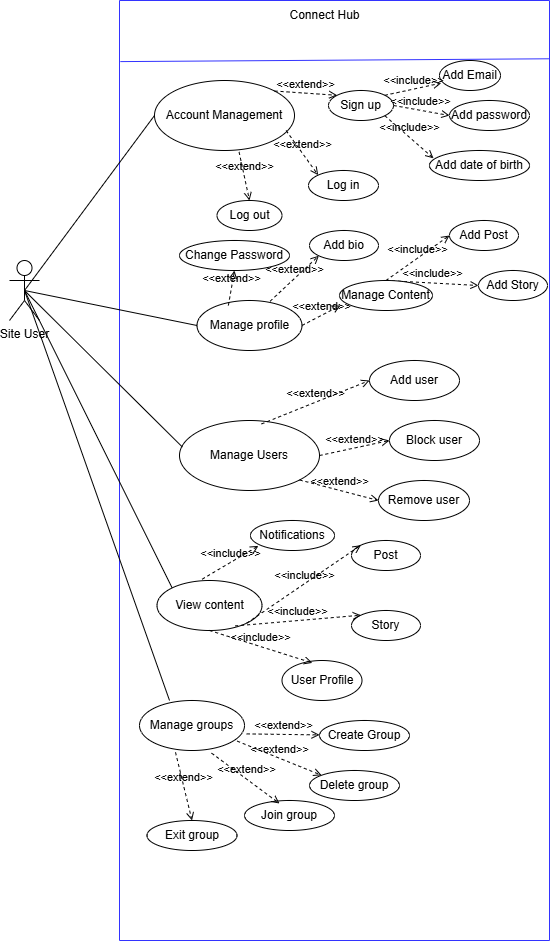

The diagram above was exported from draw.io. Its source (the exported page's mxGraphModel, read from the mxfile embedded in the PNG):
<mxGraphModel dx="1985" dy="857" grid="1" gridSize="10" guides="1" tooltips="1" connect="1" arrows="1" fold="1" page="1" pageScale="1" pageWidth="827" pageHeight="1169" math="0" shadow="0">
  <root>
    <mxCell id="0" />
    <mxCell id="1" parent="0" />
    <mxCell id="yQAe7mXzBgoi-jtD4TqB-1" value="Site User" style="shape=umlActor;verticalLabelPosition=bottom;verticalAlign=top;html=1;" parent="1" vertex="1">
      <mxGeometry x="80" y="330" width="30" height="60" as="geometry" />
    </mxCell>
    <mxCell id="yQAe7mXzBgoi-jtD4TqB-2" value="" style="swimlane;startSize=0;fillColor=#FFE6CC;strokeColor=#3333FF;" parent="1" vertex="1">
      <mxGeometry x="190" y="70" width="430" height="940" as="geometry" />
    </mxCell>
    <mxCell id="yQAe7mXzBgoi-jtD4TqB-3" value="Connect Hub" style="text;html=1;align=center;verticalAlign=middle;resizable=0;points=[];autosize=1;strokeColor=none;fillColor=none;" parent="yQAe7mXzBgoi-jtD4TqB-2" vertex="1">
      <mxGeometry x="160" width="90" height="30" as="geometry" />
    </mxCell>
    <mxCell id="yQAe7mXzBgoi-jtD4TqB-7" value="Sign up" style="ellipse;whiteSpace=wrap;html=1;" parent="yQAe7mXzBgoi-jtD4TqB-2" vertex="1">
      <mxGeometry x="209" y="90" width="65" height="30" as="geometry" />
    </mxCell>
    <mxCell id="yQAe7mXzBgoi-jtD4TqB-8" value="Manage profile" style="ellipse;whiteSpace=wrap;html=1;" parent="yQAe7mXzBgoi-jtD4TqB-2" vertex="1">
      <mxGeometry x="77.5" y="300" width="105" height="50" as="geometry" />
    </mxCell>
    <mxCell id="yQAe7mXzBgoi-jtD4TqB-9" value="Add user" style="ellipse;whiteSpace=wrap;html=1;" parent="yQAe7mXzBgoi-jtD4TqB-2" vertex="1">
      <mxGeometry x="250" y="360" width="90" height="40" as="geometry" />
    </mxCell>
    <mxCell id="yQAe7mXzBgoi-jtD4TqB-11" value="Remove user" style="ellipse;whiteSpace=wrap;html=1;" parent="yQAe7mXzBgoi-jtD4TqB-2" vertex="1">
      <mxGeometry x="259" y="480" width="91" height="40" as="geometry" />
    </mxCell>
    <mxCell id="yQAe7mXzBgoi-jtD4TqB-12" value="Block user" style="ellipse;whiteSpace=wrap;html=1;" parent="yQAe7mXzBgoi-jtD4TqB-2" vertex="1">
      <mxGeometry x="270" y="420" width="90" height="40" as="geometry" />
    </mxCell>
    <mxCell id="yQAe7mXzBgoi-jtD4TqB-13" value="Manage Users" style="ellipse;whiteSpace=wrap;html=1;" parent="yQAe7mXzBgoi-jtD4TqB-2" vertex="1">
      <mxGeometry x="60" y="420" width="140" height="70" as="geometry" />
    </mxCell>
    <mxCell id="yQAe7mXzBgoi-jtD4TqB-19" value="Add Post" style="ellipse;whiteSpace=wrap;html=1;" parent="yQAe7mXzBgoi-jtD4TqB-2" vertex="1">
      <mxGeometry x="330" y="220" width="69" height="30" as="geometry" />
    </mxCell>
    <mxCell id="yQAe7mXzBgoi-jtD4TqB-20" value="Add Story" style="ellipse;whiteSpace=wrap;html=1;" parent="yQAe7mXzBgoi-jtD4TqB-2" vertex="1">
      <mxGeometry x="359" y="270" width="69" height="30" as="geometry" />
    </mxCell>
    <mxCell id="yQAe7mXzBgoi-jtD4TqB-21" value="&amp;lt;&amp;lt;include&amp;gt;&amp;gt;" style="html=1;verticalAlign=bottom;labelBackgroundColor=none;endArrow=open;endFill=0;dashed=1;rounded=0;entryX=0;entryY=0.5;entryDx=0;entryDy=0;exitX=0.5;exitY=0;exitDx=0;exitDy=0;" parent="yQAe7mXzBgoi-jtD4TqB-2" source="yQAe7mXzBgoi-jtD4TqB-89" target="yQAe7mXzBgoi-jtD4TqB-19" edge="1">
      <mxGeometry width="160" relative="1" as="geometry">
        <mxPoint x="215" y="185" as="sourcePoint" />
        <mxPoint x="295" y="160" as="targetPoint" />
      </mxGeometry>
    </mxCell>
    <mxCell id="yQAe7mXzBgoi-jtD4TqB-22" value="&amp;lt;&amp;lt;include&amp;gt;&amp;gt;" style="html=1;verticalAlign=bottom;labelBackgroundColor=none;endArrow=open;endFill=0;dashed=1;rounded=0;exitX=0.5;exitY=0;exitDx=0;exitDy=0;entryX=0;entryY=0.5;entryDx=0;entryDy=0;" parent="yQAe7mXzBgoi-jtD4TqB-2" source="yQAe7mXzBgoi-jtD4TqB-89" target="yQAe7mXzBgoi-jtD4TqB-20" edge="1">
      <mxGeometry width="160" relative="1" as="geometry">
        <mxPoint x="100" y="250" as="sourcePoint" />
        <mxPoint x="260" y="250" as="targetPoint" />
      </mxGeometry>
    </mxCell>
    <mxCell id="yQAe7mXzBgoi-jtD4TqB-24" value="Account Management" style="ellipse;whiteSpace=wrap;html=1;" parent="yQAe7mXzBgoi-jtD4TqB-2" vertex="1">
      <mxGeometry x="35" y="80" width="140" height="70" as="geometry" />
    </mxCell>
    <mxCell id="yQAe7mXzBgoi-jtD4TqB-25" value="Log in" style="ellipse;whiteSpace=wrap;html=1;" parent="yQAe7mXzBgoi-jtD4TqB-2" vertex="1">
      <mxGeometry x="189" y="170" width="70" height="30" as="geometry" />
    </mxCell>
    <mxCell id="yQAe7mXzBgoi-jtD4TqB-26" value="Log out" style="ellipse;whiteSpace=wrap;html=1;" parent="yQAe7mXzBgoi-jtD4TqB-2" vertex="1">
      <mxGeometry x="97.5" y="200" width="65" height="30" as="geometry" />
    </mxCell>
    <mxCell id="yQAe7mXzBgoi-jtD4TqB-31" value="View content" style="ellipse;whiteSpace=wrap;html=1;" parent="yQAe7mXzBgoi-jtD4TqB-2" vertex="1">
      <mxGeometry x="37.5" y="580" width="105" height="50" as="geometry" />
    </mxCell>
    <mxCell id="yQAe7mXzBgoi-jtD4TqB-33" value="Post" style="ellipse;whiteSpace=wrap;html=1;" parent="yQAe7mXzBgoi-jtD4TqB-2" vertex="1">
      <mxGeometry x="232" y="540" width="69" height="30" as="geometry" />
    </mxCell>
    <mxCell id="yQAe7mXzBgoi-jtD4TqB-34" value="Story" style="ellipse;whiteSpace=wrap;html=1;" parent="yQAe7mXzBgoi-jtD4TqB-2" vertex="1">
      <mxGeometry x="232" y="610" width="69" height="30" as="geometry" />
    </mxCell>
    <mxCell id="yQAe7mXzBgoi-jtD4TqB-35" value="User Profile" style="ellipse;whiteSpace=wrap;html=1;" parent="yQAe7mXzBgoi-jtD4TqB-2" vertex="1">
      <mxGeometry x="162.5" y="660" width="80" height="40" as="geometry" />
    </mxCell>
    <mxCell id="yQAe7mXzBgoi-jtD4TqB-36" value="&amp;lt;&amp;lt;include&amp;gt;&amp;gt;" style="html=1;verticalAlign=bottom;labelBackgroundColor=none;endArrow=open;endFill=0;dashed=1;rounded=0;exitX=1;exitY=1;exitDx=0;exitDy=0;entryX=0;entryY=0;entryDx=0;entryDy=0;" parent="yQAe7mXzBgoi-jtD4TqB-2" source="yQAe7mXzBgoi-jtD4TqB-31" target="yQAe7mXzBgoi-jtD4TqB-33" edge="1">
      <mxGeometry width="160" relative="1" as="geometry">
        <mxPoint x="289" y="487" as="sourcePoint" />
        <mxPoint x="360" y="510" as="targetPoint" />
      </mxGeometry>
    </mxCell>
    <mxCell id="yQAe7mXzBgoi-jtD4TqB-37" value="&amp;lt;&amp;lt;include&amp;gt;&amp;gt;" style="html=1;verticalAlign=bottom;labelBackgroundColor=none;endArrow=open;endFill=0;dashed=1;rounded=0;exitX=0.5;exitY=1;exitDx=0;exitDy=0;entryX=0.38;entryY=0.06;entryDx=0;entryDy=0;entryPerimeter=0;" parent="yQAe7mXzBgoi-jtD4TqB-2" source="yQAe7mXzBgoi-jtD4TqB-31" target="yQAe7mXzBgoi-jtD4TqB-35" edge="1">
      <mxGeometry width="160" relative="1" as="geometry">
        <mxPoint x="116.5" y="499" as="sourcePoint" />
        <mxPoint x="180.5" y="500" as="targetPoint" />
      </mxGeometry>
    </mxCell>
    <mxCell id="yQAe7mXzBgoi-jtD4TqB-39" value="&amp;lt;&amp;lt;include&amp;gt;&amp;gt;" style="html=1;verticalAlign=bottom;labelBackgroundColor=none;endArrow=open;endFill=0;dashed=1;rounded=0;exitX=0.744;exitY=0.908;exitDx=0;exitDy=0;entryX=0;entryY=0;entryDx=0;entryDy=0;exitPerimeter=0;" parent="yQAe7mXzBgoi-jtD4TqB-2" source="yQAe7mXzBgoi-jtD4TqB-31" target="yQAe7mXzBgoi-jtD4TqB-34" edge="1">
      <mxGeometry width="160" relative="1" as="geometry">
        <mxPoint x="137" y="500" as="sourcePoint" />
        <mxPoint x="201" y="501" as="targetPoint" />
      </mxGeometry>
    </mxCell>
    <mxCell id="yQAe7mXzBgoi-jtD4TqB-41" value="Add Email" style="ellipse;whiteSpace=wrap;html=1;" parent="yQAe7mXzBgoi-jtD4TqB-2" vertex="1">
      <mxGeometry x="320" y="60" width="61" height="30" as="geometry" />
    </mxCell>
    <mxCell id="yQAe7mXzBgoi-jtD4TqB-71" value="Add password" style="ellipse;whiteSpace=wrap;html=1;" parent="yQAe7mXzBgoi-jtD4TqB-2" vertex="1">
      <mxGeometry x="330" y="100" width="80" height="30" as="geometry" />
    </mxCell>
    <mxCell id="yQAe7mXzBgoi-jtD4TqB-72" value="Add date of birth" style="ellipse;whiteSpace=wrap;html=1;" parent="yQAe7mXzBgoi-jtD4TqB-2" vertex="1">
      <mxGeometry x="310" y="150" width="100" height="30" as="geometry" />
    </mxCell>
    <mxCell id="yQAe7mXzBgoi-jtD4TqB-74" value="&amp;lt;&amp;lt;include&amp;gt;&amp;gt;" style="html=1;verticalAlign=bottom;labelBackgroundColor=none;endArrow=open;endFill=0;dashed=1;rounded=0;entryX=0.04;entryY=0.26;entryDx=0;entryDy=0;exitX=1;exitY=1;exitDx=0;exitDy=0;entryPerimeter=0;" parent="yQAe7mXzBgoi-jtD4TqB-2" source="yQAe7mXzBgoi-jtD4TqB-7" target="yQAe7mXzBgoi-jtD4TqB-72" edge="1">
      <mxGeometry width="160" relative="1" as="geometry">
        <mxPoint x="278" y="120" as="sourcePoint" />
        <mxPoint x="296" y="182" as="targetPoint" />
      </mxGeometry>
    </mxCell>
    <mxCell id="yQAe7mXzBgoi-jtD4TqB-75" value="&amp;lt;&amp;lt;include&amp;gt;&amp;gt;" style="html=1;verticalAlign=bottom;labelBackgroundColor=none;endArrow=open;endFill=0;dashed=1;rounded=0;entryX=0.03;entryY=0.753;entryDx=0;entryDy=0;exitX=1;exitY=0;exitDx=0;exitDy=0;entryPerimeter=0;" parent="yQAe7mXzBgoi-jtD4TqB-2" source="yQAe7mXzBgoi-jtD4TqB-7" target="yQAe7mXzBgoi-jtD4TqB-41" edge="1">
      <mxGeometry width="160" relative="1" as="geometry">
        <mxPoint x="244" y="60" as="sourcePoint" />
        <mxPoint x="304" y="82" as="targetPoint" />
      </mxGeometry>
    </mxCell>
    <mxCell id="yQAe7mXzBgoi-jtD4TqB-76" value="&amp;lt;&amp;lt;include&amp;gt;&amp;gt;" style="html=1;verticalAlign=bottom;labelBackgroundColor=none;endArrow=open;endFill=0;dashed=1;rounded=0;entryX=0;entryY=0.5;entryDx=0;entryDy=0;exitX=1;exitY=0.5;exitDx=0;exitDy=0;" parent="yQAe7mXzBgoi-jtD4TqB-2" source="yQAe7mXzBgoi-jtD4TqB-7" target="yQAe7mXzBgoi-jtD4TqB-71" edge="1">
      <mxGeometry width="160" relative="1" as="geometry">
        <mxPoint x="259" y="150" as="sourcePoint" />
        <mxPoint x="319" y="172" as="targetPoint" />
      </mxGeometry>
    </mxCell>
    <mxCell id="yQAe7mXzBgoi-jtD4TqB-78" value="&amp;lt;&amp;lt;extend&amp;gt;&amp;gt;" style="html=1;verticalAlign=bottom;labelBackgroundColor=none;endArrow=open;endFill=0;dashed=1;rounded=0;exitX=1;exitY=0;exitDx=0;exitDy=0;entryX=0;entryY=0;entryDx=0;entryDy=0;" parent="yQAe7mXzBgoi-jtD4TqB-2" source="yQAe7mXzBgoi-jtD4TqB-24" target="yQAe7mXzBgoi-jtD4TqB-7" edge="1">
      <mxGeometry width="160" relative="1" as="geometry">
        <mxPoint x="190" y="150" as="sourcePoint" />
        <mxPoint x="350" y="150" as="targetPoint" />
      </mxGeometry>
    </mxCell>
    <mxCell id="yQAe7mXzBgoi-jtD4TqB-79" value="&amp;lt;&amp;lt;extend&amp;gt;&amp;gt;" style="html=1;verticalAlign=bottom;labelBackgroundColor=none;endArrow=open;endFill=0;dashed=1;rounded=0;exitX=0.94;exitY=0.715;exitDx=0;exitDy=0;entryX=0;entryY=0;entryDx=0;entryDy=0;exitPerimeter=0;" parent="yQAe7mXzBgoi-jtD4TqB-2" source="yQAe7mXzBgoi-jtD4TqB-24" target="yQAe7mXzBgoi-jtD4TqB-25" edge="1">
      <mxGeometry width="160" relative="1" as="geometry">
        <mxPoint x="177.5" y="130" as="sourcePoint" />
        <mxPoint x="241.5" y="134" as="targetPoint" />
      </mxGeometry>
    </mxCell>
    <mxCell id="yQAe7mXzBgoi-jtD4TqB-80" value="&amp;lt;&amp;lt;extend&amp;gt;&amp;gt;" style="html=1;verticalAlign=bottom;labelBackgroundColor=none;endArrow=open;endFill=0;dashed=1;rounded=0;exitX=0.604;exitY=1.02;exitDx=0;exitDy=0;entryX=0.5;entryY=0;entryDx=0;entryDy=0;exitPerimeter=0;" parent="yQAe7mXzBgoi-jtD4TqB-2" source="yQAe7mXzBgoi-jtD4TqB-24" target="yQAe7mXzBgoi-jtD4TqB-26" edge="1">
      <mxGeometry width="160" relative="1" as="geometry">
        <mxPoint x="142.5" y="160" as="sourcePoint" />
        <mxPoint x="174.5" y="204" as="targetPoint" />
      </mxGeometry>
    </mxCell>
    <mxCell id="yQAe7mXzBgoi-jtD4TqB-77" value="&amp;lt;&amp;lt;extend&amp;gt;&amp;gt;" style="html=1;verticalAlign=bottom;labelBackgroundColor=none;endArrow=open;endFill=0;dashed=1;rounded=0;entryX=0;entryY=0.5;entryDx=0;entryDy=0;exitX=0.586;exitY=0.049;exitDx=0;exitDy=0;exitPerimeter=0;" parent="yQAe7mXzBgoi-jtD4TqB-2" source="yQAe7mXzBgoi-jtD4TqB-13" target="yQAe7mXzBgoi-jtD4TqB-9" edge="1">
      <mxGeometry width="160" relative="1" as="geometry">
        <mxPoint x="90" y="360" as="sourcePoint" />
        <mxPoint x="250" y="360" as="targetPoint" />
      </mxGeometry>
    </mxCell>
    <mxCell id="yQAe7mXzBgoi-jtD4TqB-81" value="&amp;lt;&amp;lt;extend&amp;gt;&amp;gt;" style="html=1;verticalAlign=bottom;labelBackgroundColor=none;endArrow=open;endFill=0;dashed=1;rounded=0;entryX=0;entryY=0.5;entryDx=0;entryDy=0;exitX=1;exitY=0.5;exitDx=0;exitDy=0;" parent="yQAe7mXzBgoi-jtD4TqB-2" source="yQAe7mXzBgoi-jtD4TqB-13" target="yQAe7mXzBgoi-jtD4TqB-12" edge="1">
      <mxGeometry width="160" relative="1" as="geometry">
        <mxPoint x="212" y="448" as="sourcePoint" />
        <mxPoint x="320" y="400" as="targetPoint" />
        <Array as="points" />
      </mxGeometry>
    </mxCell>
    <mxCell id="yQAe7mXzBgoi-jtD4TqB-82" value="&amp;lt;&amp;lt;extend&amp;gt;&amp;gt;" style="html=1;verticalAlign=bottom;labelBackgroundColor=none;endArrow=open;endFill=0;dashed=1;rounded=0;entryX=0;entryY=0.5;entryDx=0;entryDy=0;exitX=1;exitY=1;exitDx=0;exitDy=0;" parent="yQAe7mXzBgoi-jtD4TqB-2" source="yQAe7mXzBgoi-jtD4TqB-13" target="yQAe7mXzBgoi-jtD4TqB-11" edge="1">
      <mxGeometry width="160" relative="1" as="geometry">
        <mxPoint x="180" y="500" as="sourcePoint" />
        <mxPoint x="250" y="490" as="targetPoint" />
        <Array as="points" />
      </mxGeometry>
    </mxCell>
    <mxCell id="yQAe7mXzBgoi-jtD4TqB-84" value="Add bio" style="ellipse;whiteSpace=wrap;html=1;" parent="yQAe7mXzBgoi-jtD4TqB-2" vertex="1">
      <mxGeometry x="190" y="230" width="69" height="30" as="geometry" />
    </mxCell>
    <mxCell id="yQAe7mXzBgoi-jtD4TqB-85" value="Change Password" style="ellipse;whiteSpace=wrap;html=1;" parent="yQAe7mXzBgoi-jtD4TqB-2" vertex="1">
      <mxGeometry x="60" y="240" width="110" height="30" as="geometry" />
    </mxCell>
    <mxCell id="yQAe7mXzBgoi-jtD4TqB-86" value="&amp;lt;&amp;lt;extend&amp;gt;&amp;gt;" style="html=1;verticalAlign=bottom;labelBackgroundColor=none;endArrow=open;endFill=0;dashed=1;rounded=0;exitX=0.299;exitY=0.1;exitDx=0;exitDy=0;exitPerimeter=0;entryX=0.5;entryY=1;entryDx=0;entryDy=0;" parent="yQAe7mXzBgoi-jtD4TqB-2" source="yQAe7mXzBgoi-jtD4TqB-8" target="yQAe7mXzBgoi-jtD4TqB-85" edge="1">
      <mxGeometry width="160" relative="1" as="geometry">
        <mxPoint x="60" y="390" as="sourcePoint" />
        <mxPoint x="220" y="390" as="targetPoint" />
      </mxGeometry>
    </mxCell>
    <mxCell id="yQAe7mXzBgoi-jtD4TqB-87" value="&amp;lt;&amp;lt;extend&amp;gt;&amp;gt;" style="html=1;verticalAlign=bottom;labelBackgroundColor=none;endArrow=open;endFill=0;dashed=1;rounded=0;exitX=0.696;exitY=0.015;exitDx=0;exitDy=0;exitPerimeter=0;entryX=0;entryY=1;entryDx=0;entryDy=0;" parent="yQAe7mXzBgoi-jtD4TqB-2" source="yQAe7mXzBgoi-jtD4TqB-8" target="yQAe7mXzBgoi-jtD4TqB-84" edge="1">
      <mxGeometry width="160" relative="1" as="geometry">
        <mxPoint x="119" y="315" as="sourcePoint" />
        <mxPoint x="125" y="280" as="targetPoint" />
      </mxGeometry>
    </mxCell>
    <mxCell id="yQAe7mXzBgoi-jtD4TqB-89" value="Manage Content" style="ellipse;whiteSpace=wrap;html=1;" parent="yQAe7mXzBgoi-jtD4TqB-2" vertex="1">
      <mxGeometry x="220" y="280" width="93" height="30" as="geometry" />
    </mxCell>
    <mxCell id="yQAe7mXzBgoi-jtD4TqB-90" value="&amp;lt;&amp;lt;extend&amp;gt;&amp;gt;" style="html=1;verticalAlign=bottom;labelBackgroundColor=none;endArrow=open;endFill=0;dashed=1;rounded=0;exitX=1;exitY=0.5;exitDx=0;exitDy=0;entryX=0.01;entryY=0.833;entryDx=0;entryDy=0;entryPerimeter=0;" parent="yQAe7mXzBgoi-jtD4TqB-2" source="yQAe7mXzBgoi-jtD4TqB-8" target="yQAe7mXzBgoi-jtD4TqB-89" edge="1">
      <mxGeometry width="160" relative="1" as="geometry">
        <mxPoint x="150" y="390" as="sourcePoint" />
        <mxPoint x="310" y="390" as="targetPoint" />
      </mxGeometry>
    </mxCell>
    <mxCell id="VOc-MlJ-7VGGks9Uuxmx-1" value="Manage groups" style="ellipse;whiteSpace=wrap;html=1;" vertex="1" parent="yQAe7mXzBgoi-jtD4TqB-2">
      <mxGeometry x="20" y="700" width="105" height="50" as="geometry" />
    </mxCell>
    <mxCell id="VOc-MlJ-7VGGks9Uuxmx-2" value="Create Group" style="ellipse;whiteSpace=wrap;html=1;" vertex="1" parent="yQAe7mXzBgoi-jtD4TqB-2">
      <mxGeometry x="200" y="720" width="90" height="30" as="geometry" />
    </mxCell>
    <mxCell id="VOc-MlJ-7VGGks9Uuxmx-3" value="Delete group" style="ellipse;whiteSpace=wrap;html=1;" vertex="1" parent="yQAe7mXzBgoi-jtD4TqB-2">
      <mxGeometry x="190" y="770" width="90" height="30" as="geometry" />
    </mxCell>
    <mxCell id="VOc-MlJ-7VGGks9Uuxmx-4" value="Join group" style="ellipse;whiteSpace=wrap;html=1;" vertex="1" parent="yQAe7mXzBgoi-jtD4TqB-2">
      <mxGeometry x="125" y="800" width="90" height="30" as="geometry" />
    </mxCell>
    <mxCell id="VOc-MlJ-7VGGks9Uuxmx-5" value="Exit group" style="ellipse;whiteSpace=wrap;html=1;" vertex="1" parent="yQAe7mXzBgoi-jtD4TqB-2">
      <mxGeometry x="27.5" y="820" width="90" height="30" as="geometry" />
    </mxCell>
    <mxCell id="VOc-MlJ-7VGGks9Uuxmx-6" value="&amp;lt;&amp;lt;extend&amp;gt;&amp;gt;" style="html=1;verticalAlign=bottom;labelBackgroundColor=none;endArrow=open;endFill=0;dashed=1;rounded=0;exitX=1.021;exitY=0.668;exitDx=0;exitDy=0;exitPerimeter=0;" edge="1" parent="yQAe7mXzBgoi-jtD4TqB-2" source="VOc-MlJ-7VGGks9Uuxmx-1" target="VOc-MlJ-7VGGks9Uuxmx-2">
      <mxGeometry width="160" relative="1" as="geometry">
        <mxPoint x="130" y="760" as="sourcePoint" />
        <mxPoint x="233" y="792" as="targetPoint" />
      </mxGeometry>
    </mxCell>
    <mxCell id="VOc-MlJ-7VGGks9Uuxmx-7" value="&amp;lt;&amp;lt;extend&amp;gt;&amp;gt;" style="html=1;verticalAlign=bottom;labelBackgroundColor=none;endArrow=open;endFill=0;dashed=1;rounded=0;exitX=0.93;exitY=0.812;exitDx=0;exitDy=0;exitPerimeter=0;entryX=0;entryY=0;entryDx=0;entryDy=0;" edge="1" parent="yQAe7mXzBgoi-jtD4TqB-2" source="VOc-MlJ-7VGGks9Uuxmx-1" target="VOc-MlJ-7VGGks9Uuxmx-3">
      <mxGeometry width="160" relative="1" as="geometry">
        <mxPoint x="125" y="760" as="sourcePoint" />
        <mxPoint x="198" y="762" as="targetPoint" />
      </mxGeometry>
    </mxCell>
    <mxCell id="VOc-MlJ-7VGGks9Uuxmx-8" value="&amp;lt;&amp;lt;extend&amp;gt;&amp;gt;" style="html=1;verticalAlign=bottom;labelBackgroundColor=none;endArrow=open;endFill=0;dashed=1;rounded=0;exitX=0.686;exitY=1.052;exitDx=0;exitDy=0;exitPerimeter=0;entryX=0.389;entryY=0.1;entryDx=0;entryDy=0;entryPerimeter=0;" edge="1" parent="yQAe7mXzBgoi-jtD4TqB-2">
      <mxGeometry width="160" relative="1" as="geometry">
        <mxPoint x="92.02999999999997" y="752.6000000000001" as="sourcePoint" />
        <mxPoint x="160.01" y="803.0000000000002" as="targetPoint" />
      </mxGeometry>
    </mxCell>
    <mxCell id="VOc-MlJ-7VGGks9Uuxmx-57" value="&amp;lt;&amp;lt;extend&amp;gt;&amp;gt;" style="html=1;verticalAlign=bottom;labelBackgroundColor=none;endArrow=open;endFill=0;dashed=1;rounded=0;exitX=0.343;exitY=1.036;exitDx=0;exitDy=0;exitPerimeter=0;entryX=0.5;entryY=0;entryDx=0;entryDy=0;" edge="1" parent="yQAe7mXzBgoi-jtD4TqB-2" source="VOc-MlJ-7VGGks9Uuxmx-1" target="VOc-MlJ-7VGGks9Uuxmx-5">
      <mxGeometry width="160" relative="1" as="geometry">
        <mxPoint x="56" y="780" as="sourcePoint" />
        <mxPoint x="124" y="830" as="targetPoint" />
      </mxGeometry>
    </mxCell>
    <mxCell id="VOc-MlJ-7VGGks9Uuxmx-59" value="Notifications" style="ellipse;whiteSpace=wrap;html=1;" vertex="1" parent="yQAe7mXzBgoi-jtD4TqB-2">
      <mxGeometry x="131" y="520" width="84" height="30" as="geometry" />
    </mxCell>
    <mxCell id="VOc-MlJ-7VGGks9Uuxmx-60" value="&amp;lt;&amp;lt;include&amp;gt;&amp;gt;" style="html=1;verticalAlign=bottom;labelBackgroundColor=none;endArrow=open;endFill=0;dashed=1;rounded=0;exitX=0.431;exitY=-0.027;exitDx=0;exitDy=0;entryX=0.095;entryY=0.846;entryDx=0;entryDy=0;exitPerimeter=0;entryPerimeter=0;" edge="1" parent="yQAe7mXzBgoi-jtD4TqB-2" source="yQAe7mXzBgoi-jtD4TqB-31" target="VOc-MlJ-7VGGks9Uuxmx-59">
      <mxGeometry width="160" relative="1" as="geometry">
        <mxPoint x="45.5" y="564" as="sourcePoint" />
        <mxPoint x="117.5" y="506" as="targetPoint" />
      </mxGeometry>
    </mxCell>
    <mxCell id="yQAe7mXzBgoi-jtD4TqB-6" value="" style="endArrow=none;html=1;rounded=0;entryX=0.002;entryY=0.065;entryDx=0;entryDy=0;entryPerimeter=0;exitX=1;exitY=0.062;exitDx=0;exitDy=0;exitPerimeter=0;strokeColor=#3333FF;" parent="1" source="yQAe7mXzBgoi-jtD4TqB-2" target="yQAe7mXzBgoi-jtD4TqB-2" edge="1">
      <mxGeometry width="50" height="50" relative="1" as="geometry">
        <mxPoint x="290" y="110" as="sourcePoint" />
        <mxPoint x="340" y="60" as="targetPoint" />
        <Array as="points" />
      </mxGeometry>
    </mxCell>
    <mxCell id="yQAe7mXzBgoi-jtD4TqB-18" value="" style="endArrow=none;html=1;rounded=0;exitX=0.5;exitY=0.5;exitDx=0;exitDy=0;exitPerimeter=0;entryX=0.021;entryY=0.38;entryDx=0;entryDy=0;entryPerimeter=0;" parent="1" source="yQAe7mXzBgoi-jtD4TqB-1" target="yQAe7mXzBgoi-jtD4TqB-13" edge="1">
      <mxGeometry width="50" height="50" relative="1" as="geometry">
        <mxPoint x="130" y="210" as="sourcePoint" />
        <mxPoint x="180" y="160" as="targetPoint" />
      </mxGeometry>
    </mxCell>
    <mxCell id="yQAe7mXzBgoi-jtD4TqB-23" value="" style="endArrow=none;html=1;rounded=0;exitX=0.5;exitY=0.5;exitDx=0;exitDy=0;exitPerimeter=0;entryX=0;entryY=0.5;entryDx=0;entryDy=0;" parent="1" source="yQAe7mXzBgoi-jtD4TqB-1" target="yQAe7mXzBgoi-jtD4TqB-8" edge="1">
      <mxGeometry width="50" height="50" relative="1" as="geometry">
        <mxPoint x="31" y="280" as="sourcePoint" />
        <mxPoint x="179" y="427" as="targetPoint" />
      </mxGeometry>
    </mxCell>
    <mxCell id="yQAe7mXzBgoi-jtD4TqB-30" value="" style="endArrow=none;html=1;rounded=0;exitX=0;exitY=0.5;exitDx=0;exitDy=0;entryX=0.5;entryY=0.5;entryDx=0;entryDy=0;entryPerimeter=0;" parent="1" source="yQAe7mXzBgoi-jtD4TqB-24" edge="1" target="yQAe7mXzBgoi-jtD4TqB-1">
      <mxGeometry width="50" height="50" relative="1" as="geometry">
        <mxPoint x="50" y="115" as="sourcePoint" />
        <mxPoint x="110" y="200" as="targetPoint" />
      </mxGeometry>
    </mxCell>
    <mxCell id="yQAe7mXzBgoi-jtD4TqB-32" value="" style="endArrow=none;html=1;rounded=0;entryX=0;entryY=0;entryDx=0;entryDy=0;exitX=0.5;exitY=0.5;exitDx=0;exitDy=0;exitPerimeter=0;" parent="1" source="yQAe7mXzBgoi-jtD4TqB-1" target="yQAe7mXzBgoi-jtD4TqB-31" edge="1">
      <mxGeometry width="50" height="50" relative="1" as="geometry">
        <mxPoint x="110" y="200" as="sourcePoint" />
        <mxPoint x="168" y="367" as="targetPoint" />
      </mxGeometry>
    </mxCell>
    <mxCell id="VOc-MlJ-7VGGks9Uuxmx-58" value="" style="endArrow=none;html=1;rounded=0;entryX=0.286;entryY=0;entryDx=0;entryDy=0;exitX=0.5;exitY=0.5;exitDx=0;exitDy=0;exitPerimeter=0;entryPerimeter=0;" edge="1" parent="1" source="yQAe7mXzBgoi-jtD4TqB-1" target="VOc-MlJ-7VGGks9Uuxmx-1">
      <mxGeometry width="50" height="50" relative="1" as="geometry">
        <mxPoint x="42" y="450" as="sourcePoint" />
        <mxPoint x="190" y="747" as="targetPoint" />
      </mxGeometry>
    </mxCell>
  </root>
</mxGraphModel>